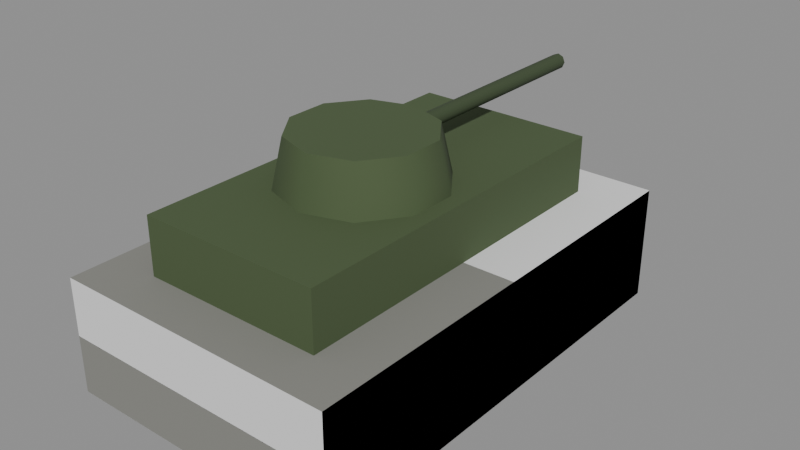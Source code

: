 # Source: theme-military-2.blend  (saved by Blender 5.3.31; exported with 4.5.12 LTS)
import bpy
from mathutils import Matrix  # noqa: F401  (used for matrix-valued properties, if any)

bpy.ops.wm.read_factory_settings(use_empty=True)
scene = bpy.context.scene
scene.name = 'Scene'

# ---- collections
col_solids = bpy.data.collections.new('solids'); scene.collection.children.link(col_solids)

# ---- materials (node trees are filled in below, after node groups)
mat_85857f = bpy.data.materials.new('#85857f')
mat_85857f.use_backface_culling = True
mat_85857f.diffuse_color = (0.2346, 0.2346, 0.2122, 1.0)
mat_4a5a3a = bpy.data.materials.new('#4a5a3a')
mat_4a5a3a.use_backface_culling = True
mat_4a5a3a.diffuse_color = (0.06848, 0.1022, 0.04231, 1.0)
mat_3c4a30 = bpy.data.materials.new('#3c4a30')
mat_3c4a30.use_backface_culling = True
mat_3c4a30.diffuse_color = (0.04519, 0.06848, 0.02956, 1.0)
mat_a3262c = bpy.data.materials.new('#a3262c')
mat_a3262c.use_backface_culling = True
mat_a3262c.diffuse_color = (0.3663, 0.01938, 0.02519, 1.0)

# ---- material node trees
mat_85857f.use_nodes = True; mat_85857f.node_tree.nodes.clear()
_N = mat_85857f.node_tree.nodes; _L = mat_85857f.node_tree.links
n0 = _N.new('ShaderNodeBsdfPrincipled'); n0.name = 'Principled BSDF'; n0.location = (-200, 100)
n0.inputs[0].default_value = (0.2346, 0.2346, 0.2122, 1.0)
n0.inputs[2].default_value = 0.9
n0.inputs[10].default_value = 0.005
n1 = _N.new('ShaderNodeOutputMaterial'); n1.name = 'Material Output'; n1.location = (200, 100)
_L.new(n0.outputs[0], n1.inputs[0])
n1.is_active_output = True
mat_4a5a3a.use_nodes = True; mat_4a5a3a.node_tree.nodes.clear()
_N = mat_4a5a3a.node_tree.nodes; _L = mat_4a5a3a.node_tree.links
n0 = _N.new('ShaderNodeBsdfPrincipled'); n0.name = 'Principled BSDF'; n0.location = (-200, 100)
n0.inputs[0].default_value = (0.06848, 0.1022, 0.04231, 1.0)
n0.inputs[2].default_value = 0.9
n0.inputs[10].default_value = 0.005
n1 = _N.new('ShaderNodeOutputMaterial'); n1.name = 'Material Output'; n1.location = (200, 100)
_L.new(n0.outputs[0], n1.inputs[0])
n1.is_active_output = True
mat_3c4a30.use_nodes = True; mat_3c4a30.node_tree.nodes.clear()
_N = mat_3c4a30.node_tree.nodes; _L = mat_3c4a30.node_tree.links
n0 = _N.new('ShaderNodeBsdfPrincipled'); n0.name = 'Principled BSDF'; n0.location = (-200, 100)
n0.inputs[0].default_value = (0.04519, 0.06848, 0.02956, 1.0)
n0.inputs[2].default_value = 0.9
n0.inputs[10].default_value = 0.005
n1 = _N.new('ShaderNodeOutputMaterial'); n1.name = 'Material Output'; n1.location = (200, 100)
_L.new(n0.outputs[0], n1.inputs[0])
n1.is_active_output = True
mat_a3262c.use_nodes = True; mat_a3262c.node_tree.nodes.clear()
_N = mat_a3262c.node_tree.nodes; _L = mat_a3262c.node_tree.links
n0 = _N.new('ShaderNodeBsdfPrincipled'); n0.name = 'Principled BSDF'; n0.location = (-200, 100)
n0.inputs[0].default_value = (0.3663, 0.01938, 0.02519, 1.0)
n0.inputs[2].default_value = 0.9
n0.inputs[10].default_value = 0.005
n1 = _N.new('ShaderNodeOutputMaterial'); n1.name = 'Material Output'; n1.location = (200, 100)
_L.new(n0.outputs[0], n1.inputs[0])
n1.is_active_output = True

# ---- meshes
me_00__85857f = bpy.data.meshes.new('00_#85857f')
me_00__85857f.from_pydata([(-2.5, 4.0, 0.0), (-2.5, -4.0, 0.0), (-2.5, 4.0, 2.0), (-2.5, -4.0, 2.0), (2.5, 4.0, 0.0), (2.5, -4.0, 0.0), (2.5, 4.0, 2.0), (2.5, -4.0, 2.0)], [], [(0, 1, 3, 2), (2, 3, 7, 6), (6, 7, 5, 4), (4, 5, 1, 0), (2, 6, 4, 0), (7, 3, 1, 5)])
me_00__85857f.materials.append(mat_85857f)
me_00__85857f.update()
me_01__4a5a3a = bpy.data.meshes.new('01_#4a5a3a')
me_01__4a5a3a.from_pydata([(-1.6, 3.2, 2.0), (-1.6, -3.2, 2.0), (-1.6, 3.2, 3.0), (-1.6, -3.2, 3.0), (1.6, 3.2, 2.0), (1.6, -3.2, 2.0), (1.6, 3.2, 3.0), (1.6, -3.2, 3.0), (0.0, 1.0, 2.95), (0.0, 0.8, 3.85), (0.8229, 0.7326, 2.95), (0.7053, 0.5708, 3.85), (1.331, 0.03262, 2.95), (1.141, -0.02918, 3.85), (1.331, -0.8326, 2.95), (1.141, -0.7708, 3.85), (0.8229, -1.533, 2.95), (0.7053, -1.371, 3.85), (0.0, -1.8, 2.95), (0.0, -1.6, 3.85), (-0.8229, -1.533, 2.95), (-0.7053, -1.371, 3.85), (-1.331, -0.8326, 2.95), (-1.141, -0.7708, 3.85), (-1.331, 0.03262, 2.95), (-1.141, -0.02918, 3.85), (-0.8229, 0.7326, 2.95), (-0.7053, 0.5708, 3.85)], [], [(0, 1, 3, 2), (2, 3, 7, 6), (6, 7, 5, 4), (4, 5, 1, 0), (2, 6, 4, 0), (7, 3, 1, 5), (8, 9, 11, 10), (10, 11, 13, 12), (12, 13, 15, 14), (14, 15, 17, 16), (16, 17, 19, 18), (18, 19, 21, 20), (20, 21, 23, 22), (22, 23, 25, 24), (11, 9, 27, 25, 23, 21, 19, 17, 15, 13), (24, 25, 27, 26), (26, 27, 9, 8), (8, 10, 12, 14, 16, 18, 20, 22, 24, 26)])
me_01__4a5a3a.polygons.foreach_set('use_smooth', [0, 0, 0, 0, 0, 0, 1, 1, 1, 1, 1, 1, 1, 1, 0, 1, 1, 0])
_k = set([(8, 10), (8, 26), (9, 11), (9, 27), (10, 12), (11, 13), (12, 14), (13, 15), (14, 16), (15, 17), (16, 18), (17, 19), (18, 20), (19, 21), (20, 22), (21, 23), (22, 24), (23, 25), (24, 26), (25, 27)])
me_01__4a5a3a.attributes.new('sharp_edge', 'BOOLEAN', 'EDGE').data.foreach_set('value', [ (min(e.vertices), max(e.vertices)) in _k for e in me_01__4a5a3a.edges])
me_01__4a5a3a.materials.append(mat_4a5a3a)
me_01__4a5a3a.update()
me_02__3c4a30 = bpy.data.meshes.new('02_#3c4a30')
me_02__3c4a30.from_pydata([(0.0, 4.9, 3.64), (0.0, 0.3, 3.64), (0.09899, 4.9, 3.599), (0.09899, 0.3, 3.599), (0.14, 4.9, 3.5), (0.14, 0.3, 3.5), (0.09899, 4.9, 3.401), (0.09899, 0.3, 3.401), (0.0, 4.9, 3.36), (0.0, 0.3, 3.36), (-0.09899, 4.9, 3.401), (-0.09899, 0.3, 3.401), (-0.14, 4.9, 3.5), (-0.14, 0.3, 3.5), (-0.09899, 4.9, 3.599), (-0.09899, 0.3, 3.599)], [], [(0, 1, 3, 2), (2, 3, 5, 4), (4, 5, 7, 6), (6, 7, 9, 8), (8, 9, 11, 10), (10, 11, 13, 12), (3, 1, 15, 13, 11, 9, 7, 5), (12, 13, 15, 14), (14, 15, 1, 0), (0, 2, 4, 6, 8, 10, 12, 14)])
me_02__3c4a30.polygons.foreach_set('use_smooth', [1, 1, 1, 1, 1, 1, 0, 1, 1, 0])
_k = set([(0, 2), (0, 14), (1, 3), (1, 15), (2, 4), (3, 5), (4, 6), (5, 7), (6, 8), (7, 9), (8, 10), (9, 11), (10, 12), (11, 13), (12, 14), (13, 15)])
me_02__3c4a30.attributes.new('sharp_edge', 'BOOLEAN', 'EDGE').data.foreach_set('value', [ (min(e.vertices), max(e.vertices)) in _k for e in me_02__3c4a30.edges])
me_02__3c4a30.materials.append(mat_3c4a30)
me_02__3c4a30.update()
me_03__a3262c_noshadow_r320 = bpy.data.meshes.new('03_#a3262c_noshadow_r320')
me_03__a3262c_noshadow_r320.from_pydata([(-1.69, 0.35, 2.25), (-1.69, -0.35, 2.25), (-1.69, 0.35, 2.95), (-1.69, -0.35, 2.95), (-1.55, 0.35, 2.25), (-1.55, -0.35, 2.25), (-1.55, 0.35, 2.95), (-1.55, -0.35, 2.95)], [], [(0, 1, 3, 2), (2, 3, 7, 6), (6, 7, 5, 4), (4, 5, 1, 0), (2, 6, 4, 0), (7, 3, 1, 5)])
me_03__a3262c_noshadow_r320.materials.append(mat_a3262c)
me_03__a3262c_noshadow_r320.update()
me_solid = bpy.data.meshes.new('solid')
me_solid.from_pydata([(-0.5, -0.5, -0.5), (-0.5, -0.5, 0.5), (-0.5, 0.5, -0.5), (-0.5, 0.5, 0.5), (0.5, -0.5, -0.5), (0.5, -0.5, 0.5), (0.5, 0.5, -0.5), (0.5, 0.5, 0.5)], [], [(0, 1, 3, 2), (2, 3, 7, 6), (6, 7, 5, 4), (4, 5, 1, 0), (2, 6, 4, 0), (7, 3, 1, 5)])
me_solid.update()

# ---- objects
ob_00__85857f = bpy.data.objects.new('00_#85857f', me_00__85857f)
ob_01__4a5a3a = bpy.data.objects.new('01_#4a5a3a', me_01__4a5a3a)
ob_02__3c4a30 = bpy.data.objects.new('02_#3c4a30', me_02__3c4a30)
ob_03__a3262c_noshadow_r320 = bpy.data.objects.new('03_#a3262c_noshadow_r320', me_03__a3262c_noshadow_r320)
ob_solid = bpy.data.objects.new('solid', me_solid)

# ---- transforms, parenting, visibility, modifiers, constraints
ob_00__85857f.location = (0.0, 0.0, 0.0)
ob_01__4a5a3a.location = (0.0, 0.0, 0.0)
ob_02__3c4a30.location = (0.0, 0.0, 0.0)
ob_03__a3262c_noshadow_r320.location = (0.0, 0.0, 0.0)
ob_solid.location = (0.0, 0.0, 1.0)
ob_solid.rotation_euler = (1.571, -0.0, 0.0)
ob_solid.scale = (5.0, 2.0, 8.0)
ob_solid.display_type = 'WIRE'

# ---- collection membership
scene.collection.objects.link(ob_00__85857f)
scene.collection.objects.link(ob_01__4a5a3a)
scene.collection.objects.link(ob_02__3c4a30)
scene.collection.objects.link(ob_03__a3262c_noshadow_r320)
col_solids.objects.link(ob_solid)

# ---- scene / render settings (as saved in the file)
scene.frame_start = 1; scene.frame_end = 250; scene.frame_set(1)
scene.render.engine = 'BLENDER_EEVEE_NEXT'
scene.render.bake_bias = 0.0
scene.render.bake_samples = 0
scene.render.compositor_device = 'GPU'
scene.eevee.use_volume_custom_range = False
scene.eevee.fast_gi_thickness_near = 0.1
scene.eevee.fast_gi_thickness_far = 0.0
scene.eevee.ray_tracing_options.screen_trace_thickness = 0.1
bpy.context.view_layer.update()

# ---- added for rendering (the .blend has no active camera and no usable light): camera, sun + grey world if the file has none
cam_auto = bpy.data.cameras.new('AutoCamera')
cam_auto.lens = 50.0
cam_auto.sensor_width = 36.0
cam_auto.clip_end = 1000.0
ob_auto_camera = bpy.data.objects.new('AutoCamera', cam_auto)
scene.collection.objects.link(ob_auto_camera)
ob_auto_camera.location = (10.0944, -11.6633, 10.0005)
ob_auto_camera.rotation_euler = (1.09748, -7.21219e-08, 0.694738)
scene.camera = ob_auto_camera
light_auto_sun = bpy.data.lights.new('AutoSun', 'SUN')
light_auto_sun.energy = 3.0
light_auto_sun.angle = 0.0523599
ob_auto_sun = bpy.data.objects.new('AutoSun', light_auto_sun)
scene.collection.objects.link(ob_auto_sun)
ob_auto_sun.rotation_euler = (0.872665, 0.174533, 0.523599)
if scene.world is None:
    world_auto = bpy.data.worlds.new('AutoWorld')
    world_auto.color = (0.3, 0.3, 0.3)
    scene.world = world_auto
bpy.context.view_layer.update()
